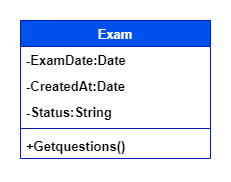

The diagram above was exported from draw.io. Its source (the exported page's mxGraphModel, read from the mxfile embedded in the PNG):
<mxGraphModel dx="1050" dy="575" grid="1" gridSize="10" guides="1" tooltips="1" connect="1" arrows="1" fold="1" page="1" pageScale="1" pageWidth="850" pageHeight="1100" math="0" shadow="0">
  <root>
    <mxCell id="0" />
    <mxCell id="1" parent="0" />
    <mxCell id="KrAydjAOFqUJtjciMj2S-1" value="&lt;span style=&quot;font-size: 13px;&quot;&gt;Exam&lt;/span&gt;" style="swimlane;fontStyle=1;align=center;verticalAlign=top;childLayout=stackLayout;horizontal=1;startSize=26;horizontalStack=0;resizeParent=1;resizeParentMax=0;resizeLast=0;collapsible=1;marginBottom=0;whiteSpace=wrap;html=1;fillColor=#0050ef;strokeColor=#001DBC;fontColor=#ffffff;" vertex="1" parent="1">
      <mxGeometry x="350" y="116" width="190" height="138" as="geometry" />
    </mxCell>
    <mxCell id="KrAydjAOFqUJtjciMj2S-2" value="-ExamDate:Date" style="text;strokeColor=none;fillColor=none;align=left;verticalAlign=top;spacingLeft=4;spacingRight=4;overflow=hidden;rotatable=0;points=[[0,0.5],[1,0.5]];portConstraint=eastwest;whiteSpace=wrap;html=1;fontSize=13;fontStyle=1" vertex="1" parent="KrAydjAOFqUJtjciMj2S-1">
      <mxGeometry y="26" width="190" height="26" as="geometry" />
    </mxCell>
    <mxCell id="KrAydjAOFqUJtjciMj2S-3" value="-CreatedAt:Date" style="text;strokeColor=none;fillColor=none;align=left;verticalAlign=top;spacingLeft=4;spacingRight=4;overflow=hidden;rotatable=0;points=[[0,0.5],[1,0.5]];portConstraint=eastwest;whiteSpace=wrap;html=1;fontSize=13;fontStyle=1" vertex="1" parent="KrAydjAOFqUJtjciMj2S-1">
      <mxGeometry y="52" width="190" height="26" as="geometry" />
    </mxCell>
    <mxCell id="KrAydjAOFqUJtjciMj2S-4" value="-Status:String" style="text;strokeColor=none;fillColor=none;align=left;verticalAlign=top;spacingLeft=4;spacingRight=4;overflow=hidden;rotatable=0;points=[[0,0.5],[1,0.5]];portConstraint=eastwest;whiteSpace=wrap;html=1;fontSize=13;fontStyle=1" vertex="1" parent="KrAydjAOFqUJtjciMj2S-1">
      <mxGeometry y="78" width="190" height="26" as="geometry" />
    </mxCell>
    <mxCell id="KrAydjAOFqUJtjciMj2S-7" value="" style="line;strokeWidth=1;fillColor=none;align=left;verticalAlign=middle;spacingTop=-1;spacingLeft=3;spacingRight=3;rotatable=0;labelPosition=right;points=[];portConstraint=eastwest;strokeColor=inherit;" vertex="1" parent="KrAydjAOFqUJtjciMj2S-1">
      <mxGeometry y="104" width="190" height="8" as="geometry" />
    </mxCell>
    <mxCell id="KrAydjAOFqUJtjciMj2S-8" value="+Getquestions()" style="text;strokeColor=none;fillColor=none;align=left;verticalAlign=top;spacingLeft=4;spacingRight=4;overflow=hidden;rotatable=0;points=[[0,0.5],[1,0.5]];portConstraint=eastwest;whiteSpace=wrap;html=1;fontSize=13;fontStyle=1" vertex="1" parent="KrAydjAOFqUJtjciMj2S-1">
      <mxGeometry y="112" width="190" height="26" as="geometry" />
    </mxCell>
  </root>
</mxGraphModel>